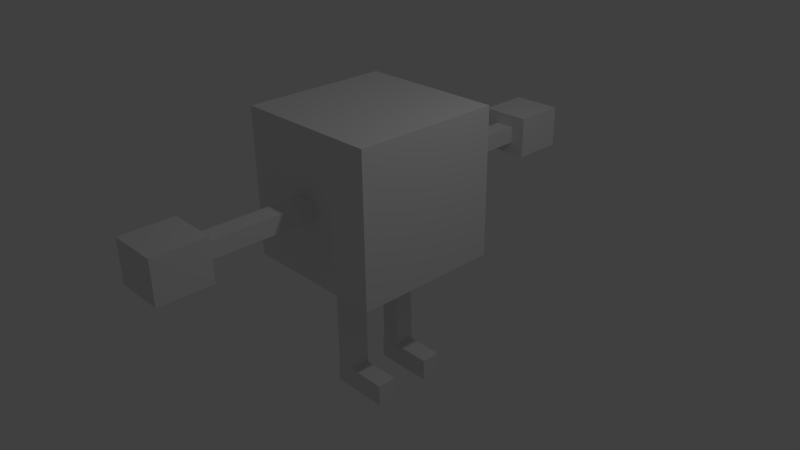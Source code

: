 # Source: cubeman.blend  (saved by Blender 2.75.0; exported with 4.5.12 LTS)
import bpy
from mathutils import Matrix  # noqa: F401  (used for matrix-valued properties, if any)

bpy.ops.wm.read_factory_settings(use_empty=True)
scene = bpy.context.scene
scene.name = 'Scene'

# ---- collections
col_collection_1 = bpy.data.collections.new('Collection 1'); scene.collection.children.link(col_collection_1)

# ---- materials (node trees are filled in below, after node groups)
mat_material = bpy.data.materials.new('Material')
mat_material.alpha_threshold = 0.0
mat_material.use_transparent_shadow = False
mat_material.roughness = 0.5
mat_material.line_color = (0.0, 0.0, 0.0, 1.0)

# ---- material node trees

# ---- world
world_world = bpy.data.worlds.new('World'); scene.world = world_world
world_world.color = (0.05088, 0.05088, 0.05088)
world_world.use_sun_shadow = False
world_world.sun_shadow_jitter_overblur = 0.0
world_world.cycles.sampling_method = 'MANUAL'
world_world.cycles.sample_map_resolution = 256

# ---- cameras
cam_camera = bpy.data.cameras.new('Camera')
cam_camera.clip_end = 100.0
cam_camera.lens = 35.0
cam_camera.sensor_width = 32.0
cam_camera.sensor_height = 18.0
cam_camera.ortho_scale = 7.314
cam_camera.dof.focus_distance = 0.0
cam_camera.dof.aperture_fstop = 128.0

# ---- lights
light_lamp = bpy.data.lights.new('Lamp', 'POINT')
light_lamp.transmission_factor = 0.0
light_lamp.cutoff_distance = 30.0
light_lamp.energy = 100.0
light_lamp.shadow_buffer_clip_start = 1.001
light_lamp.shadow_soft_size = 0.1
light_lamp.shadow_maximum_resolution = 0.006
light_lamp.use_absolute_resolution = True
light_lamp.cycles.use_multiple_importance_sampling = False

# ---- meshes
me_cube = bpy.data.meshes.new('Cube')
me_cube.from_pydata([(1.0, 1.0, -1.0), (1.0, -1.0, -1.0), (-1.0, -1.0, -1.0), (-1.0, 1.0, -1.0), (1.0, 1.0, 1.0), (1.0, -1.0, 1.0), (-1.0, -1.0, 1.0), (-1.0, 1.0, 1.0), (0.1333, 1.0, -1.0), (-0.1333, 1.0, -1.0), (0.1333, -1.0, -1.0), (-0.1333, -1.0, -1.0), (0.1333, 1.0, 1.0), (-0.1333, 1.0, 1.0), (0.1333, -1.0, 1.0), (-0.1333, -1.0, 1.0), (1.0, 1.0, -0.1123), (1.0, 1.0, 0.1123), (1.0, -1.0, -0.1123), (1.0, -1.0, 0.1123), (-1.0, -1.0, -0.1123), (-1.0, -1.0, 0.1123), (-1.0, 1.0, -0.1123), (-1.0, 1.0, 0.1123), (0.1333, 1.0, 0.1123), (0.1333, 1.0, -0.1123), (-0.1333, 1.0, 0.1123), (-0.1333, 1.0, -0.1123), (0.1333, -1.0, 0.1123), (0.1333, -1.0, -0.1123), (-0.1333, -1.0, 0.1123), (-0.1333, -1.0, -0.1123), (0.1333, -1.0, 0.1123), (0.1333, -1.0, -0.1123), (-0.1333, -1.0, 0.1123), (-0.1333, -1.0, -0.1123), (0.1333, -1.25, 0.1123), (0.1333, -1.25, -0.1123), (-0.1333, -1.25, 0.1123), (-0.1333, -1.25, -0.1123), (0.1333, -2.25, 0.1123), (0.1333, -2.25, -0.1123), (-0.1333, -2.25, 0.1123), (-0.1333, -2.25, -0.1123), (0.1333, -2.5, 0.1123), (0.1333, -2.5, -0.1123), (-0.1333, -2.5, 0.1123), (-0.1333, -2.5, -0.1123), (0.3333, -2.5, 0.2806), (0.3333, -2.5, -0.2806), (-0.3333, -2.5, 0.2806), (-0.3333, -2.5, -0.2806), (0.3333, -3.2, 0.2806), (0.3333, -3.2, -0.2806), (-0.3333, -3.2, 0.2806), (-0.3333, -3.2, -0.2806), (1.0, -0.2667, -1.0), (1.0, -0.9333, -1.0), (-1.0, -0.9333, -1.0), (-1.0, -0.2667, -1.0), (1.0, -0.2667, 1.0), (1.0, -0.9333, 1.0), (-1.0, -0.9333, 1.0), (-1.0, -0.2667, 1.0), (0.1333, -0.2667, 1.0), (0.1333, -0.9333, 1.0), (-0.1333, -0.2667, 1.0), (-0.1333, -0.9333, 1.0), (0.1333, -0.9333, -1.0), (0.1333, -0.2667, -1.0), (-0.1333, -0.9333, -1.0), (-0.1333, -0.2667, -1.0), (-1.0, -0.9333, -0.1123), (-1.0, -0.2667, -0.1123), (-1.0, -0.9333, 0.1123), (-1.0, -0.2667, 0.1123), (1.0, -0.2667, -0.1123), (1.0, -0.9333, -0.1123), (1.0, -0.2667, 0.1123), (1.0, -0.9333, 0.1123), (1.0, -0.5333, -1.0), (-1.0, -0.5333, -1.0), (1.0, -0.5333, 1.0), (-1.0, -0.5333, 1.0), (0.1333, -0.5333, 1.0), (-0.1333, -0.5333, 1.0), (0.1333, -0.5333, -1.0), (-0.1333, -0.5333, -1.0), (-1.0, -0.5333, -0.1123), (-1.0, -0.5333, 0.1123), (1.0, -0.5333, -0.1123), (1.0, -0.5333, 0.1123), (0.1333, -0.2667, -1.22), (-0.1333, -0.2667, -1.22), (0.1333, -0.5333, -1.22), (-0.1333, -0.5333, -1.22), (0.1333, -0.2667, -2.22), (-0.1333, -0.2667, -2.22), (0.1333, -0.5333, -2.22), (-0.1333, -0.5333, -2.22), (0.1333, -0.2667, -2.47), (-0.1333, -0.2667, -2.47), (0.1333, -0.5333, -2.47), (-0.1333, -0.5333, -2.47), (0.65, -0.2667, -2.47), (-0.15, -0.2667, -2.47), (0.65, -0.5333, -2.47), (-0.15, -0.5333, -2.47), (0.65, -0.2667, -2.47), (-0.15, -0.2667, -2.47), (0.65, -0.5333, -2.47), (-0.15, -0.5333, -2.47), (0.65, -0.2667, -2.77), (-0.15, -0.2667, -2.77), (0.65, -0.5333, -2.77), (-0.15, -0.5333, -2.77), (-1.0, 0.0, -1.0), (-1.0, 0.0, 1.0), (0.1333, 0.0, -1.0), (-0.1333, 0.0, -1.0), (-1.0, 0.0, -0.1123), (-1.0, 0.0, 0.1123), (1.0, 0.0, -1.0), (1.0, -5.96e-08, 1.0), (0.1333, 0.0, 1.0), (-0.1333, -5.96e-08, 1.0), (1.0, -5.96e-08, -0.1123), (1.0, 0.0, 0.1123), (0.1333, 1.0, 0.1123), (0.1333, 1.0, -0.1123), (-0.1333, 1.0, 0.1123), (-0.1333, 1.0, -0.1123), (0.1333, 1.25, 0.1123), (0.1333, 1.25, -0.1123), (-0.1333, 1.25, 0.1123), (-0.1333, 1.25, -0.1123), (0.1333, 2.25, 0.1123), (0.1333, 2.25, -0.1123), (-0.1333, 2.25, 0.1123), (-0.1333, 2.25, -0.1123), (0.1333, 2.5, 0.1123), (0.1333, 2.5, -0.1123), (-0.1333, 2.5, 0.1123), (-0.1333, 2.5, -0.1123), (0.3333, 2.5, 0.2806), (0.3333, 2.5, -0.2806), (-0.3333, 2.5, 0.2806), (-0.3333, 2.5, -0.2806), (0.3333, 3.2, 0.2806), (0.3333, 3.2, -0.2806), (-0.3333, 3.2, 0.2806), (-0.3333, 3.2, -0.2806), (1.0, 0.2667, -1.0), (1.0, 0.9333, -1.0), (-1.0, 0.9333, -1.0), (-1.0, 0.2667, -1.0), (1.0, 0.2667, 1.0), (1.0, 0.9333, 1.0), (-1.0, 0.9333, 1.0), (-1.0, 0.2667, 1.0), (0.1333, 0.2667, 1.0), (0.1333, 0.9333, 1.0), (-0.1333, 0.2667, 1.0), (-0.1333, 0.9333, 1.0), (0.1333, 0.9333, -1.0), (0.1333, 0.2667, -1.0), (-0.1333, 0.9333, -1.0), (-0.1333, 0.2667, -1.0), (-1.0, 0.9333, -0.1123), (-1.0, 0.2667, -0.1123), (-1.0, 0.9333, 0.1123), (-1.0, 0.2667, 0.1123), (1.0, 0.2667, -0.1123), (1.0, 0.9333, -0.1123), (1.0, 0.2667, 0.1123), (1.0, 0.9333, 0.1123), (1.0, 0.5333, -1.0), (-1.0, 0.5333, -1.0), (1.0, 0.5333, 1.0), (-1.0, 0.5333, 1.0), (0.1333, 0.5333, 1.0), (-0.1333, 0.5333, 1.0), (0.1333, 0.5333, -1.0), (-0.1333, 0.5333, -1.0), (-1.0, 0.5333, -0.1123), (-1.0, 0.5333, 0.1123), (1.0, 0.5333, -0.1123), (1.0, 0.5333, 0.1123), (0.1333, 0.2667, -1.22), (-0.1333, 0.2667, -1.22), (0.1333, 0.5333, -1.22), (-0.1333, 0.5333, -1.22), (0.1333, 0.2667, -2.22), (-0.1333, 0.2667, -2.22), (0.1333, 0.5333, -2.22), (-0.1333, 0.5333, -2.22), (0.1333, 0.2667, -2.47), (-0.1333, 0.2667, -2.47), (0.1333, 0.5333, -2.47), (-0.1333, 0.5333, -2.47), (0.65, 0.2667, -2.47), (-0.15, 0.2667, -2.47), (0.65, 0.5333, -2.47), (-0.15, 0.5333, -2.47), (0.65, 0.2667, -2.47), (-0.15, 0.2667, -2.47), (0.65, 0.5333, -2.47), (-0.15, 0.5333, -2.47), (0.65, 0.2667, -2.77), (-0.15, 0.2667, -2.77), (0.65, 0.5333, -2.77), (-0.15, 0.5333, -2.77)], [], [(70, 11, 2, 58), (67, 62, 6, 15), (79, 61, 5, 19), (30, 15, 6, 21), (26, 130, 131, 27), (27, 22, 23, 26), (0, 8, 25, 16), (153, 0, 16, 173), (19, 5, 14, 28), (28, 14, 15, 30), (61, 65, 14, 5), (65, 67, 15, 14), (57, 1, 10, 68), (68, 10, 11, 70), (10, 29, 31, 11), (30, 31, 35, 34), (1, 18, 29, 10), (18, 19, 28, 29), (25, 129, 128, 24), (173, 16, 17, 175), (9, 3, 22, 27), (16, 25, 24, 17), (27, 131, 129, 25), (128, 132, 134, 130), (164, 166, 9, 8), (8, 9, 27, 25), (11, 31, 20, 2), (31, 30, 21, 20), (57, 77, 18, 1), (77, 79, 19, 18), (32, 34, 38, 36), (29, 28, 32, 33), (31, 29, 33, 35), (28, 30, 34, 32), (39, 37, 41, 43), (34, 35, 39, 38), (35, 33, 37, 39), (33, 32, 36, 37), (41, 40, 44, 45), (37, 36, 40, 41), (36, 38, 42, 40), (38, 39, 43, 42), (45, 44, 46, 47), (40, 42, 46, 44), (42, 43, 47, 46), (43, 41, 45, 47), (49, 51, 50, 48), (53, 52, 54, 55), (48, 50, 54, 52), (50, 51, 55, 54), (51, 49, 53, 55), (49, 48, 52, 53), (126, 127, 78, 76), (90, 91, 79, 77), (122, 126, 76, 56), (80, 90, 77, 57), (20, 21, 74, 72), (88, 89, 75, 73), (2, 20, 72, 58), (81, 88, 73, 59), (118, 69, 71, 119), (86, 68, 70, 87), (122, 56, 69, 118), (80, 57, 68, 86), (124, 125, 66, 64), (84, 85, 67, 65), (123, 124, 64, 60), (82, 84, 65, 61), (21, 6, 62, 74), (89, 83, 63, 75), (127, 123, 60, 78), (91, 82, 61, 79), (125, 117, 63, 66), (85, 83, 62, 67), (119, 71, 59, 116), (87, 70, 58, 81), (71, 87, 81, 59), (66, 63, 83, 85), (78, 60, 82, 91), (74, 62, 83, 89), (60, 64, 84, 82), (64, 66, 85, 84), (56, 80, 86, 69), (69, 86, 94, 92), (58, 72, 88, 81), (72, 74, 89, 88), (56, 76, 90, 80), (76, 78, 91, 90), (94, 95, 99, 98), (86, 87, 95, 94), (71, 69, 92, 93), (87, 71, 93, 95), (97, 96, 100, 101), (95, 93, 97, 99), (93, 92, 96, 97), (92, 94, 98, 96), (100, 102, 103, 101), (96, 98, 102, 100), (98, 99, 103, 102), (99, 97, 101, 103), (104, 105, 107, 106), (111, 109, 113, 115), (106, 107, 111, 110), (107, 105, 109, 111), (105, 104, 108, 109), (104, 106, 110, 108), (112, 114, 115, 113), (109, 108, 112, 113), (108, 110, 114, 112), (110, 111, 115, 114), (161, 12, 13, 163), (17, 24, 12, 4), (26, 23, 7, 13), (153, 164, 8, 0), (157, 4, 12, 161), (73, 75, 121, 120), (163, 13, 7, 158), (166, 154, 3, 9), (75, 63, 117, 121), (24, 26, 13, 12), (59, 73, 120, 116), (175, 17, 4, 157), (24, 128, 130, 26), (135, 139, 137, 133), (130, 134, 135, 131), (131, 135, 133, 129), (129, 133, 132, 128), (137, 141, 140, 136), (133, 137, 136, 132), (132, 136, 138, 134), (134, 138, 139, 135), (141, 143, 142, 140), (136, 140, 142, 138), (138, 142, 143, 139), (139, 143, 141, 137), (145, 144, 146, 147), (149, 151, 150, 148), (144, 148, 150, 146), (146, 150, 151, 147), (147, 151, 149, 145), (145, 149, 148, 144), (186, 173, 175, 187), (176, 153, 173, 186), (22, 168, 170, 23), (184, 169, 171, 185), (3, 154, 168, 22), (177, 155, 169, 184), (182, 183, 166, 164), (176, 182, 164, 153), (180, 161, 163, 181), (178, 157, 161, 180), (23, 170, 158, 7), (185, 171, 159, 179), (187, 175, 157, 178), (181, 163, 158, 179), (183, 177, 154, 166), (167, 155, 177, 183), (162, 181, 179, 159), (174, 187, 178, 156), (170, 185, 179, 158), (156, 178, 180, 160), (160, 180, 181, 162), (152, 165, 182, 176), (165, 188, 190, 182), (154, 177, 184, 168), (168, 184, 185, 170), (152, 176, 186, 172), (172, 186, 187, 174), (190, 194, 195, 191), (182, 190, 191, 183), (167, 189, 188, 165), (183, 191, 189, 167), (193, 197, 196, 192), (191, 195, 193, 189), (189, 193, 192, 188), (188, 192, 194, 190), (196, 197, 199, 198), (192, 196, 198, 194), (194, 198, 199, 195), (195, 199, 197, 193), (200, 202, 203, 201), (207, 211, 209, 205), (202, 206, 207, 203), (203, 207, 205, 201), (201, 205, 204, 200), (200, 204, 206, 202), (208, 209, 211, 210), (205, 209, 208, 204), (204, 208, 210, 206), (206, 210, 211, 207), (126, 172, 174, 127), (122, 152, 172, 126), (118, 119, 167, 165), (122, 118, 165, 152), (124, 160, 162, 125), (123, 156, 160, 124), (127, 174, 156, 123), (125, 162, 159, 117), (119, 116, 155, 167), (169, 120, 121, 171), (171, 121, 117, 159), (155, 116, 120, 169)])
me_cube.materials.append(mat_material)
me_cube.use_remesh_preserve_volume = False
me_cube.use_remesh_preserve_attributes = False
me_cube.use_mirror_vertex_groups = False
me_cube.update()

# ---- objects
ob_cube = bpy.data.objects.new('Cube', me_cube)
ob_lamp = bpy.data.objects.new('Lamp', light_lamp)
ob_camera = bpy.data.objects.new('Camera', cam_camera)

# ---- transforms, parenting, visibility, modifiers, constraints
ob_cube.location = (0.0, 0.0, 1.0)
ob_cube.lock_rotations_4d = False
ob_cube.empty_display_type = 'ARROWS'
ob_cube.lineart.crease_threshold = 0.0
ob_lamp.location = (4.076, 1.005, 5.904)
ob_lamp.rotation_euler = (0.6503, 0.05522, 1.866)
ob_lamp.lock_rotations_4d = False
ob_lamp.empty_display_type = 'ARROWS'
ob_lamp.color = (0.0, 0.0, 0.0, 0.0)
ob_lamp.lineart.crease_threshold = 0.0
ob_camera.location = (7.481, -6.508, 5.344)
ob_camera.rotation_euler = (1.109, 0.01082, 0.8149)
ob_camera.lock_rotations_4d = False
ob_camera.empty_display_type = 'ARROWS'
ob_camera.color = (0.0, 0.0, 0.0, 0.0)
ob_camera.display_type = 'WIRE'
ob_camera.lineart.crease_threshold = 0.0

# ---- collection membership
col_collection_1.objects.link(ob_cube)
col_collection_1.objects.link(ob_lamp)
col_collection_1.objects.link(ob_camera)

# ---- scene / render settings (as saved in the file)
scene.camera = ob_camera
scene.frame_start = 1; scene.frame_end = 250; scene.frame_set(1)
scene.render.engine = 'BLENDER_EEVEE_NEXT'
scene.render.resolution_percentage = 50
scene.render.dither_intensity = 0.0
scene.cycles.use_denoising = False
scene.cycles.samples = 10
scene.cycles.sampling_pattern = 'TABULATED_SOBOL'
scene.cycles.light_sampling_threshold = 0.0
scene.cycles.use_adaptive_sampling = False
scene.cycles.use_light_tree = False
scene.cycles.blur_glossy = 0.0
scene.cycles.pixel_filter_type = 'GAUSSIAN'
scene.cycles.sample_clamp_indirect = 0.0
scene.view_settings.view_transform = 'Standard'
bpy.context.view_layer.update()
